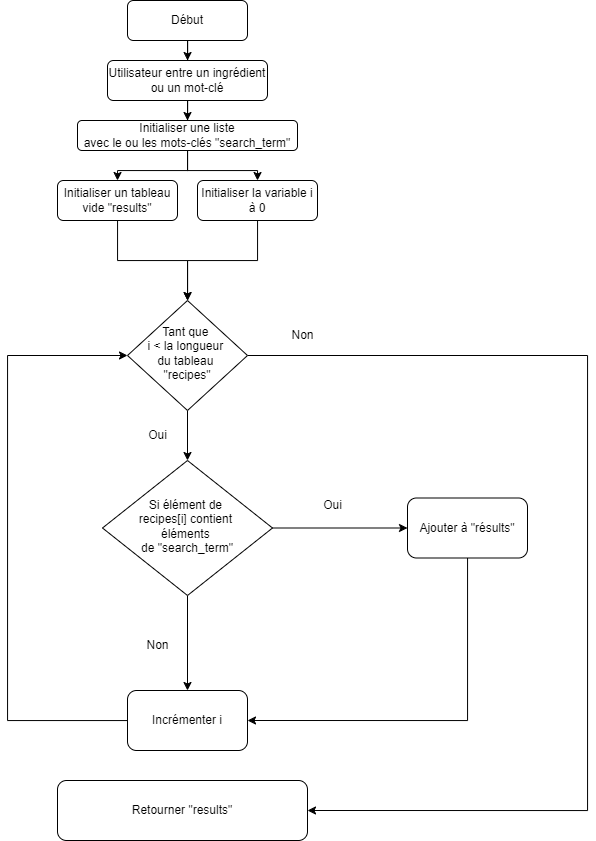

The diagram above was exported from draw.io. Its source (the exported page's mxGraphModel, read from the mxfile embedded in the PNG):
<mxGraphModel dx="1687" dy="885" grid="1" gridSize="10" guides="1" tooltips="1" connect="1" arrows="1" fold="1" page="1" pageScale="1" pageWidth="827" pageHeight="1169" math="0" shadow="0">
  <root>
    <mxCell id="WIyWlLk6GJQsqaUBKTNV-0" />
    <mxCell id="WIyWlLk6GJQsqaUBKTNV-1" parent="WIyWlLk6GJQsqaUBKTNV-0" />
    <mxCell id="1u2pkBhhrba5Jc5K8Pvy-2" value="" style="edgeStyle=orthogonalEdgeStyle;rounded=0;orthogonalLoop=1;jettySize=auto;html=1;" edge="1" parent="WIyWlLk6GJQsqaUBKTNV-1" source="WIyWlLk6GJQsqaUBKTNV-3" target="WIyWlLk6GJQsqaUBKTNV-7">
      <mxGeometry relative="1" as="geometry" />
    </mxCell>
    <mxCell id="WIyWlLk6GJQsqaUBKTNV-3" value="Début" style="rounded=1;whiteSpace=wrap;html=1;fontSize=12;glass=0;strokeWidth=1;shadow=0;" parent="WIyWlLk6GJQsqaUBKTNV-1" vertex="1">
      <mxGeometry x="160" y="20" width="120" height="40" as="geometry" />
    </mxCell>
    <mxCell id="1u2pkBhhrba5Jc5K8Pvy-39" style="edgeStyle=orthogonalEdgeStyle;rounded=0;orthogonalLoop=1;jettySize=auto;html=1;entryX=0;entryY=0.5;entryDx=0;entryDy=0;" edge="1" parent="WIyWlLk6GJQsqaUBKTNV-1" source="WIyWlLk6GJQsqaUBKTNV-6" target="1u2pkBhhrba5Jc5K8Pvy-38">
      <mxGeometry relative="1" as="geometry" />
    </mxCell>
    <mxCell id="1u2pkBhhrba5Jc5K8Pvy-40" style="edgeStyle=orthogonalEdgeStyle;rounded=0;orthogonalLoop=1;jettySize=auto;html=1;entryX=0.5;entryY=0;entryDx=0;entryDy=0;" edge="1" parent="WIyWlLk6GJQsqaUBKTNV-1" source="WIyWlLk6GJQsqaUBKTNV-6" target="1u2pkBhhrba5Jc5K8Pvy-37">
      <mxGeometry relative="1" as="geometry" />
    </mxCell>
    <mxCell id="WIyWlLk6GJQsqaUBKTNV-6" value="Si élément de&amp;nbsp;&lt;div&gt;recipes[i] contient&amp;nbsp;&lt;/div&gt;&lt;div&gt;éléments&amp;nbsp;&lt;/div&gt;&lt;div&gt;de &quot;search_term&quot;&lt;/div&gt;" style="rhombus;whiteSpace=wrap;html=1;shadow=0;fontFamily=Helvetica;fontSize=12;align=center;strokeWidth=1;spacing=6;spacingTop=-4;" parent="WIyWlLk6GJQsqaUBKTNV-1" vertex="1">
      <mxGeometry x="135" y="480" width="170" height="135" as="geometry" />
    </mxCell>
    <mxCell id="1u2pkBhhrba5Jc5K8Pvy-19" style="edgeStyle=orthogonalEdgeStyle;rounded=0;orthogonalLoop=1;jettySize=auto;html=1;entryX=0.5;entryY=0;entryDx=0;entryDy=0;" edge="1" parent="WIyWlLk6GJQsqaUBKTNV-1" source="WIyWlLk6GJQsqaUBKTNV-7" target="1u2pkBhhrba5Jc5K8Pvy-16">
      <mxGeometry relative="1" as="geometry" />
    </mxCell>
    <mxCell id="WIyWlLk6GJQsqaUBKTNV-7" value="Utilisateur entre un ingrédient ou un mot-clé" style="rounded=1;whiteSpace=wrap;html=1;fontSize=12;glass=0;strokeWidth=1;shadow=0;" parent="WIyWlLk6GJQsqaUBKTNV-1" vertex="1">
      <mxGeometry x="140" y="80" width="160" height="40" as="geometry" />
    </mxCell>
    <mxCell id="1u2pkBhhrba5Jc5K8Pvy-35" style="edgeStyle=orthogonalEdgeStyle;rounded=0;orthogonalLoop=1;jettySize=auto;html=1;entryX=1;entryY=0.5;entryDx=0;entryDy=0;" edge="1" parent="WIyWlLk6GJQsqaUBKTNV-1" source="WIyWlLk6GJQsqaUBKTNV-10" target="1u2pkBhhrba5Jc5K8Pvy-33">
      <mxGeometry relative="1" as="geometry">
        <Array as="points">
          <mxPoint x="620" y="375" />
          <mxPoint x="620" y="830" />
        </Array>
      </mxGeometry>
    </mxCell>
    <mxCell id="1u2pkBhhrba5Jc5K8Pvy-36" style="edgeStyle=orthogonalEdgeStyle;rounded=0;orthogonalLoop=1;jettySize=auto;html=1;entryX=0.5;entryY=0;entryDx=0;entryDy=0;" edge="1" parent="WIyWlLk6GJQsqaUBKTNV-1" source="WIyWlLk6GJQsqaUBKTNV-10" target="WIyWlLk6GJQsqaUBKTNV-6">
      <mxGeometry relative="1" as="geometry" />
    </mxCell>
    <mxCell id="WIyWlLk6GJQsqaUBKTNV-10" value="Tant que&amp;nbsp;&lt;div&gt;i &amp;lt; la longueur&amp;nbsp;&lt;div&gt;du tableau&amp;nbsp;&lt;/div&gt;&lt;div&gt;&quot;recipes&quot;&lt;/div&gt;&lt;/div&gt;" style="rhombus;whiteSpace=wrap;html=1;shadow=0;fontFamily=Helvetica;fontSize=12;align=center;strokeWidth=1;spacing=6;spacingTop=-4;" parent="WIyWlLk6GJQsqaUBKTNV-1" vertex="1">
      <mxGeometry x="160" y="320" width="120" height="110" as="geometry" />
    </mxCell>
    <mxCell id="1u2pkBhhrba5Jc5K8Pvy-8" style="edgeStyle=orthogonalEdgeStyle;rounded=0;orthogonalLoop=1;jettySize=auto;html=1;" edge="1" parent="WIyWlLk6GJQsqaUBKTNV-1" source="WIyWlLk6GJQsqaUBKTNV-11" target="WIyWlLk6GJQsqaUBKTNV-10">
      <mxGeometry relative="1" as="geometry" />
    </mxCell>
    <mxCell id="WIyWlLk6GJQsqaUBKTNV-11" value="Initialiser la variable i à 0" style="rounded=1;whiteSpace=wrap;html=1;fontSize=12;glass=0;strokeWidth=1;shadow=0;" parent="WIyWlLk6GJQsqaUBKTNV-1" vertex="1">
      <mxGeometry x="230" y="200" width="120" height="40" as="geometry" />
    </mxCell>
    <mxCell id="1u2pkBhhrba5Jc5K8Pvy-7" style="edgeStyle=orthogonalEdgeStyle;rounded=0;orthogonalLoop=1;jettySize=auto;html=1;" edge="1" parent="WIyWlLk6GJQsqaUBKTNV-1" source="WIyWlLk6GJQsqaUBKTNV-12" target="WIyWlLk6GJQsqaUBKTNV-10">
      <mxGeometry relative="1" as="geometry" />
    </mxCell>
    <mxCell id="WIyWlLk6GJQsqaUBKTNV-12" value="Initialiser un tableau vide &quot;results&quot;" style="rounded=1;whiteSpace=wrap;html=1;fontSize=12;glass=0;strokeWidth=1;shadow=0;" parent="WIyWlLk6GJQsqaUBKTNV-1" vertex="1">
      <mxGeometry x="90" y="200" width="120" height="40" as="geometry" />
    </mxCell>
    <mxCell id="1u2pkBhhrba5Jc5K8Pvy-13" value="Oui" style="text;html=1;align=center;verticalAlign=middle;resizable=0;points=[];autosize=1;strokeColor=none;fillColor=none;" vertex="1" parent="WIyWlLk6GJQsqaUBKTNV-1">
      <mxGeometry x="345" y="510" width="40" height="30" as="geometry" />
    </mxCell>
    <mxCell id="1u2pkBhhrba5Jc5K8Pvy-14" value="Non" style="text;html=1;align=center;verticalAlign=middle;resizable=0;points=[];autosize=1;strokeColor=none;fillColor=none;" vertex="1" parent="WIyWlLk6GJQsqaUBKTNV-1">
      <mxGeometry x="310" y="340" width="50" height="30" as="geometry" />
    </mxCell>
    <mxCell id="1u2pkBhhrba5Jc5K8Pvy-20" style="edgeStyle=orthogonalEdgeStyle;rounded=0;orthogonalLoop=1;jettySize=auto;html=1;entryX=0.5;entryY=0;entryDx=0;entryDy=0;" edge="1" parent="WIyWlLk6GJQsqaUBKTNV-1" source="1u2pkBhhrba5Jc5K8Pvy-16" target="WIyWlLk6GJQsqaUBKTNV-12">
      <mxGeometry relative="1" as="geometry" />
    </mxCell>
    <mxCell id="1u2pkBhhrba5Jc5K8Pvy-21" style="edgeStyle=orthogonalEdgeStyle;rounded=0;orthogonalLoop=1;jettySize=auto;html=1;entryX=0.5;entryY=0;entryDx=0;entryDy=0;" edge="1" parent="WIyWlLk6GJQsqaUBKTNV-1" source="1u2pkBhhrba5Jc5K8Pvy-16" target="WIyWlLk6GJQsqaUBKTNV-11">
      <mxGeometry relative="1" as="geometry" />
    </mxCell>
    <mxCell id="1u2pkBhhrba5Jc5K8Pvy-16" value="Initialiser une liste&lt;div&gt;avec&lt;span style=&quot;background-color: initial;&quot;&gt;&amp;nbsp;le ou les mots-clés &quot;search_term&quot;&lt;/span&gt;&lt;/div&gt;" style="rounded=1;whiteSpace=wrap;html=1;" vertex="1" parent="WIyWlLk6GJQsqaUBKTNV-1">
      <mxGeometry x="110" y="140" width="220" height="30" as="geometry" />
    </mxCell>
    <mxCell id="1u2pkBhhrba5Jc5K8Pvy-23" value="Non" style="text;html=1;align=center;verticalAlign=middle;resizable=0;points=[];autosize=1;strokeColor=none;fillColor=none;" vertex="1" parent="WIyWlLk6GJQsqaUBKTNV-1">
      <mxGeometry x="165" y="650" width="50" height="30" as="geometry" />
    </mxCell>
    <mxCell id="1u2pkBhhrba5Jc5K8Pvy-25" value="Oui" style="text;html=1;align=center;verticalAlign=middle;resizable=0;points=[];autosize=1;strokeColor=none;fillColor=none;" vertex="1" parent="WIyWlLk6GJQsqaUBKTNV-1">
      <mxGeometry x="170" y="440" width="40" height="30" as="geometry" />
    </mxCell>
    <mxCell id="1u2pkBhhrba5Jc5K8Pvy-33" value="Retourner &quot;results&quot;" style="rounded=1;whiteSpace=wrap;html=1;" vertex="1" parent="WIyWlLk6GJQsqaUBKTNV-1">
      <mxGeometry x="90" y="800" width="250" height="60" as="geometry" />
    </mxCell>
    <mxCell id="1u2pkBhhrba5Jc5K8Pvy-41" style="edgeStyle=orthogonalEdgeStyle;rounded=0;orthogonalLoop=1;jettySize=auto;html=1;entryX=0;entryY=0.5;entryDx=0;entryDy=0;" edge="1" parent="WIyWlLk6GJQsqaUBKTNV-1" source="1u2pkBhhrba5Jc5K8Pvy-37" target="WIyWlLk6GJQsqaUBKTNV-10">
      <mxGeometry relative="1" as="geometry">
        <Array as="points">
          <mxPoint x="40" y="740" />
          <mxPoint x="40" y="375" />
        </Array>
      </mxGeometry>
    </mxCell>
    <mxCell id="1u2pkBhhrba5Jc5K8Pvy-37" value="Incrémenter i" style="rounded=1;whiteSpace=wrap;html=1;" vertex="1" parent="WIyWlLk6GJQsqaUBKTNV-1">
      <mxGeometry x="160" y="710" width="120" height="60" as="geometry" />
    </mxCell>
    <mxCell id="1u2pkBhhrba5Jc5K8Pvy-42" style="edgeStyle=orthogonalEdgeStyle;rounded=0;orthogonalLoop=1;jettySize=auto;html=1;entryX=1;entryY=0.5;entryDx=0;entryDy=0;" edge="1" parent="WIyWlLk6GJQsqaUBKTNV-1" source="1u2pkBhhrba5Jc5K8Pvy-38" target="1u2pkBhhrba5Jc5K8Pvy-37">
      <mxGeometry relative="1" as="geometry">
        <Array as="points">
          <mxPoint x="500" y="740" />
        </Array>
      </mxGeometry>
    </mxCell>
    <mxCell id="1u2pkBhhrba5Jc5K8Pvy-38" value="Ajouter à &quot;résults&quot;" style="rounded=1;whiteSpace=wrap;html=1;" vertex="1" parent="WIyWlLk6GJQsqaUBKTNV-1">
      <mxGeometry x="440" y="517.5" width="120" height="60" as="geometry" />
    </mxCell>
  </root>
</mxGraphModel>